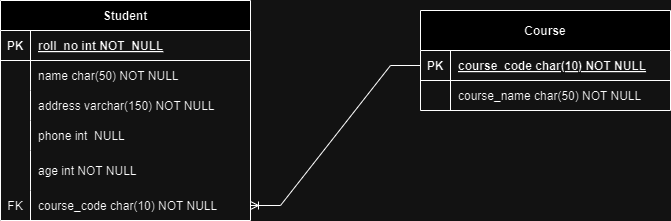

The diagram above was exported from draw.io. Its source (the exported page's mxGraphModel, read from the mxfile embedded in the PNG):
<mxGraphModel dx="1434" dy="786" grid="1" gridSize="10" guides="1" tooltips="1" connect="1" arrows="1" fold="1" page="1" pageScale="1" pageWidth="850" pageHeight="1100" math="0" shadow="0" extFonts="Permanent Marker^https://fonts.googleapis.com/css?family=Permanent+Marker">
  <root>
    <mxCell id="0" />
    <mxCell id="1" parent="0" />
    <mxCell id="C-vyLk0tnHw3VtMMgP7b-2" value="Course" style="shape=table;startSize=40;container=1;collapsible=1;childLayout=tableLayout;fixedRows=1;rowLines=0;fontStyle=1;align=center;resizeLast=1;" parent="1" vertex="1">
      <mxGeometry x="500" y="130" width="250" height="100" as="geometry" />
    </mxCell>
    <mxCell id="C-vyLk0tnHw3VtMMgP7b-3" value="" style="shape=partialRectangle;collapsible=0;dropTarget=0;pointerEvents=0;fillColor=none;points=[[0,0.5],[1,0.5]];portConstraint=eastwest;top=0;left=0;right=0;bottom=1;" parent="C-vyLk0tnHw3VtMMgP7b-2" vertex="1">
      <mxGeometry y="40" width="250" height="30" as="geometry" />
    </mxCell>
    <mxCell id="C-vyLk0tnHw3VtMMgP7b-4" value="PK" style="shape=partialRectangle;overflow=hidden;connectable=0;fillColor=none;top=0;left=0;bottom=0;right=0;fontStyle=1;" parent="C-vyLk0tnHw3VtMMgP7b-3" vertex="1">
      <mxGeometry width="30" height="30" as="geometry">
        <mxRectangle width="30" height="30" as="alternateBounds" />
      </mxGeometry>
    </mxCell>
    <mxCell id="C-vyLk0tnHw3VtMMgP7b-5" value="course_code char(10) NOT NULL" style="shape=partialRectangle;overflow=hidden;connectable=0;fillColor=none;top=0;left=0;bottom=0;right=0;align=left;spacingLeft=6;fontStyle=5;" parent="C-vyLk0tnHw3VtMMgP7b-3" vertex="1">
      <mxGeometry x="30" width="220" height="30" as="geometry">
        <mxRectangle width="220" height="30" as="alternateBounds" />
      </mxGeometry>
    </mxCell>
    <mxCell id="C-vyLk0tnHw3VtMMgP7b-6" value="" style="shape=partialRectangle;collapsible=0;dropTarget=0;pointerEvents=0;fillColor=none;points=[[0,0.5],[1,0.5]];portConstraint=eastwest;top=0;left=0;right=0;bottom=0;" parent="C-vyLk0tnHw3VtMMgP7b-2" vertex="1">
      <mxGeometry y="70" width="250" height="30" as="geometry" />
    </mxCell>
    <mxCell id="C-vyLk0tnHw3VtMMgP7b-7" value="" style="shape=partialRectangle;overflow=hidden;connectable=0;fillColor=none;top=0;left=0;bottom=0;right=0;" parent="C-vyLk0tnHw3VtMMgP7b-6" vertex="1">
      <mxGeometry width="30" height="30" as="geometry">
        <mxRectangle width="30" height="30" as="alternateBounds" />
      </mxGeometry>
    </mxCell>
    <mxCell id="C-vyLk0tnHw3VtMMgP7b-8" value="course_name char(50) NOT NULL" style="shape=partialRectangle;overflow=hidden;connectable=0;fillColor=none;top=0;left=0;bottom=0;right=0;align=left;spacingLeft=6;" parent="C-vyLk0tnHw3VtMMgP7b-6" vertex="1">
      <mxGeometry x="30" width="220" height="30" as="geometry">
        <mxRectangle width="220" height="30" as="alternateBounds" />
      </mxGeometry>
    </mxCell>
    <mxCell id="C-vyLk0tnHw3VtMMgP7b-23" value="Student" style="shape=table;startSize=30;container=1;collapsible=1;childLayout=tableLayout;fixedRows=1;rowLines=0;fontStyle=1;align=center;resizeLast=1;" parent="1" vertex="1">
      <mxGeometry x="80" y="120" width="250" height="220" as="geometry" />
    </mxCell>
    <mxCell id="C-vyLk0tnHw3VtMMgP7b-24" value="" style="shape=partialRectangle;collapsible=0;dropTarget=0;pointerEvents=0;fillColor=none;points=[[0,0.5],[1,0.5]];portConstraint=eastwest;top=0;left=0;right=0;bottom=1;" parent="C-vyLk0tnHw3VtMMgP7b-23" vertex="1">
      <mxGeometry y="30" width="250" height="30" as="geometry" />
    </mxCell>
    <mxCell id="C-vyLk0tnHw3VtMMgP7b-25" value="PK" style="shape=partialRectangle;overflow=hidden;connectable=0;fillColor=none;top=0;left=0;bottom=0;right=0;fontStyle=1;" parent="C-vyLk0tnHw3VtMMgP7b-24" vertex="1">
      <mxGeometry width="30" height="30" as="geometry">
        <mxRectangle width="30" height="30" as="alternateBounds" />
      </mxGeometry>
    </mxCell>
    <mxCell id="C-vyLk0tnHw3VtMMgP7b-26" value="roll_no int NOT_NULL" style="shape=partialRectangle;overflow=hidden;connectable=0;fillColor=none;top=0;left=0;bottom=0;right=0;align=left;spacingLeft=6;fontStyle=5;" parent="C-vyLk0tnHw3VtMMgP7b-24" vertex="1">
      <mxGeometry x="30" width="220" height="30" as="geometry">
        <mxRectangle width="220" height="30" as="alternateBounds" />
      </mxGeometry>
    </mxCell>
    <mxCell id="C-vyLk0tnHw3VtMMgP7b-27" value="" style="shape=partialRectangle;collapsible=0;dropTarget=0;pointerEvents=0;fillColor=none;points=[[0,0.5],[1,0.5]];portConstraint=eastwest;top=0;left=0;right=0;bottom=0;" parent="C-vyLk0tnHw3VtMMgP7b-23" vertex="1">
      <mxGeometry y="60" width="250" height="30" as="geometry" />
    </mxCell>
    <mxCell id="C-vyLk0tnHw3VtMMgP7b-28" value="" style="shape=partialRectangle;overflow=hidden;connectable=0;fillColor=none;top=0;left=0;bottom=0;right=0;" parent="C-vyLk0tnHw3VtMMgP7b-27" vertex="1">
      <mxGeometry width="30" height="30" as="geometry">
        <mxRectangle width="30" height="30" as="alternateBounds" />
      </mxGeometry>
    </mxCell>
    <mxCell id="C-vyLk0tnHw3VtMMgP7b-29" value="name char(50) NOT NULL" style="shape=partialRectangle;overflow=hidden;connectable=0;fillColor=none;top=0;left=0;bottom=0;right=0;align=left;spacingLeft=6;" parent="C-vyLk0tnHw3VtMMgP7b-27" vertex="1">
      <mxGeometry x="30" width="220" height="30" as="geometry">
        <mxRectangle width="220" height="30" as="alternateBounds" />
      </mxGeometry>
    </mxCell>
    <mxCell id="gPYkNJXTU-yNHQhcKiZg-4" style="shape=partialRectangle;collapsible=0;dropTarget=0;pointerEvents=0;fillColor=none;points=[[0,0.5],[1,0.5]];portConstraint=eastwest;top=0;left=0;right=0;bottom=0;" vertex="1" parent="C-vyLk0tnHw3VtMMgP7b-23">
      <mxGeometry y="90" width="250" height="30" as="geometry" />
    </mxCell>
    <mxCell id="gPYkNJXTU-yNHQhcKiZg-5" style="shape=partialRectangle;overflow=hidden;connectable=0;fillColor=none;top=0;left=0;bottom=0;right=0;" vertex="1" parent="gPYkNJXTU-yNHQhcKiZg-4">
      <mxGeometry width="30" height="30" as="geometry">
        <mxRectangle width="30" height="30" as="alternateBounds" />
      </mxGeometry>
    </mxCell>
    <mxCell id="gPYkNJXTU-yNHQhcKiZg-6" value="address varchar(150) NOT NULL" style="shape=partialRectangle;overflow=hidden;connectable=0;fillColor=none;top=0;left=0;bottom=0;right=0;align=left;spacingLeft=6;" vertex="1" parent="gPYkNJXTU-yNHQhcKiZg-4">
      <mxGeometry x="30" width="220" height="30" as="geometry">
        <mxRectangle width="220" height="30" as="alternateBounds" />
      </mxGeometry>
    </mxCell>
    <mxCell id="gPYkNJXTU-yNHQhcKiZg-1" style="shape=partialRectangle;collapsible=0;dropTarget=0;pointerEvents=0;fillColor=none;points=[[0,0.5],[1,0.5]];portConstraint=eastwest;top=0;left=0;right=0;bottom=0;" vertex="1" parent="C-vyLk0tnHw3VtMMgP7b-23">
      <mxGeometry y="120" width="250" height="30" as="geometry" />
    </mxCell>
    <mxCell id="gPYkNJXTU-yNHQhcKiZg-2" style="shape=partialRectangle;overflow=hidden;connectable=0;fillColor=none;top=0;left=0;bottom=0;right=0;" vertex="1" parent="gPYkNJXTU-yNHQhcKiZg-1">
      <mxGeometry width="30" height="30" as="geometry">
        <mxRectangle width="30" height="30" as="alternateBounds" />
      </mxGeometry>
    </mxCell>
    <mxCell id="gPYkNJXTU-yNHQhcKiZg-3" value="phone int  NULL" style="shape=partialRectangle;overflow=hidden;connectable=0;fillColor=none;top=0;left=0;bottom=0;right=0;align=left;spacingLeft=6;" vertex="1" parent="gPYkNJXTU-yNHQhcKiZg-1">
      <mxGeometry x="30" width="220" height="30" as="geometry">
        <mxRectangle width="220" height="30" as="alternateBounds" />
      </mxGeometry>
    </mxCell>
    <mxCell id="gPYkNJXTU-yNHQhcKiZg-7" style="shape=partialRectangle;collapsible=0;dropTarget=0;pointerEvents=0;fillColor=none;points=[[0,0.5],[1,0.5]];portConstraint=eastwest;top=0;left=0;right=0;bottom=0;" vertex="1" parent="C-vyLk0tnHw3VtMMgP7b-23">
      <mxGeometry y="150" width="250" height="40" as="geometry" />
    </mxCell>
    <mxCell id="gPYkNJXTU-yNHQhcKiZg-8" style="shape=partialRectangle;overflow=hidden;connectable=0;fillColor=none;top=0;left=0;bottom=0;right=0;" vertex="1" parent="gPYkNJXTU-yNHQhcKiZg-7">
      <mxGeometry width="30" height="40" as="geometry">
        <mxRectangle width="30" height="40" as="alternateBounds" />
      </mxGeometry>
    </mxCell>
    <mxCell id="gPYkNJXTU-yNHQhcKiZg-9" value="age int NOT NULL" style="shape=partialRectangle;overflow=hidden;connectable=0;fillColor=none;top=0;left=0;bottom=0;right=0;align=left;spacingLeft=6;" vertex="1" parent="gPYkNJXTU-yNHQhcKiZg-7">
      <mxGeometry x="30" width="220" height="40" as="geometry">
        <mxRectangle width="220" height="40" as="alternateBounds" />
      </mxGeometry>
    </mxCell>
    <mxCell id="gPYkNJXTU-yNHQhcKiZg-10" style="shape=partialRectangle;collapsible=0;dropTarget=0;pointerEvents=0;fillColor=none;points=[[0,0.5],[1,0.5]];portConstraint=eastwest;top=0;left=0;right=0;bottom=0;" vertex="1" parent="C-vyLk0tnHw3VtMMgP7b-23">
      <mxGeometry y="190" width="250" height="30" as="geometry" />
    </mxCell>
    <mxCell id="gPYkNJXTU-yNHQhcKiZg-11" value="FK" style="shape=partialRectangle;overflow=hidden;connectable=0;fillColor=none;top=0;left=0;bottom=0;right=0;" vertex="1" parent="gPYkNJXTU-yNHQhcKiZg-10">
      <mxGeometry width="30" height="30" as="geometry">
        <mxRectangle width="30" height="30" as="alternateBounds" />
      </mxGeometry>
    </mxCell>
    <mxCell id="gPYkNJXTU-yNHQhcKiZg-12" value="course_code char(10) NOT NULL" style="shape=partialRectangle;overflow=hidden;connectable=0;fillColor=none;top=0;left=0;bottom=0;right=0;align=left;spacingLeft=6;" vertex="1" parent="gPYkNJXTU-yNHQhcKiZg-10">
      <mxGeometry x="30" width="220" height="30" as="geometry">
        <mxRectangle width="220" height="30" as="alternateBounds" />
      </mxGeometry>
    </mxCell>
    <mxCell id="gPYkNJXTU-yNHQhcKiZg-13" value="" style="edgeStyle=entityRelationEdgeStyle;fontSize=12;html=1;endArrow=ERoneToMany;rounded=0;entryX=1;entryY=0.5;entryDx=0;entryDy=0;exitX=0;exitY=0.5;exitDx=0;exitDy=0;" edge="1" parent="1" source="C-vyLk0tnHw3VtMMgP7b-3" target="gPYkNJXTU-yNHQhcKiZg-10">
      <mxGeometry width="100" height="100" relative="1" as="geometry">
        <mxPoint x="683" y="300" as="sourcePoint" />
        <mxPoint x="420" y="390" as="targetPoint" />
        <Array as="points">
          <mxPoint x="510" y="410" />
          <mxPoint x="360" y="320" />
          <mxPoint x="320" y="326" />
        </Array>
      </mxGeometry>
    </mxCell>
  </root>
</mxGraphModel>